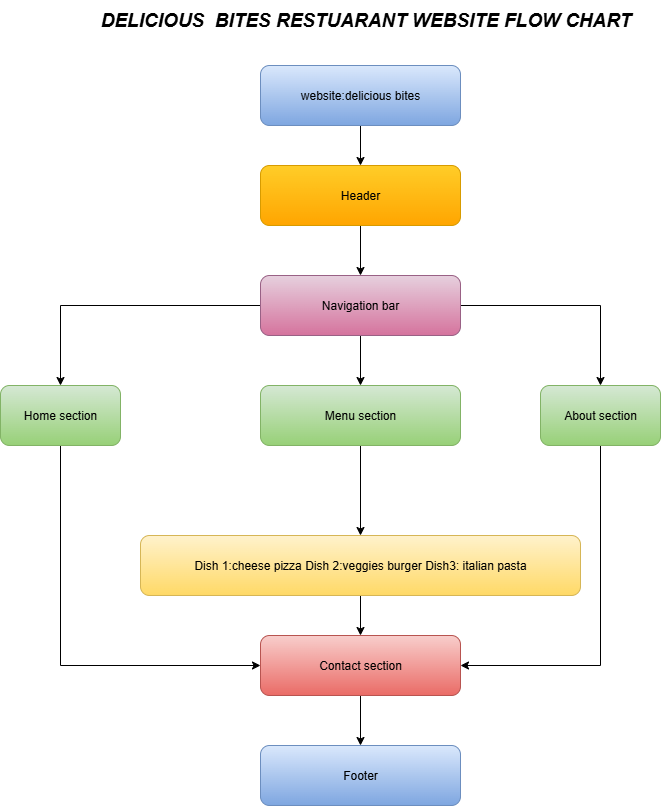

The diagram above was exported from draw.io. Its source (the exported page's mxGraphModel, read from the mxfile embedded in the PNG):
<mxGraphModel dx="2255" dy="1160" grid="1" gridSize="10" guides="1" tooltips="1" connect="1" arrows="1" fold="1" page="1" pageScale="1" pageWidth="850" pageHeight="1100" math="0" shadow="0">
  <root>
    <mxCell id="0" />
    <mxCell id="1" parent="0" />
    <mxCell id="xTBfULgbZ_gE36dQWX0i-12" style="edgeStyle=orthogonalEdgeStyle;rounded=0;orthogonalLoop=1;jettySize=auto;html=1;exitX=0.5;exitY=1;exitDx=0;exitDy=0;entryX=0.5;entryY=0;entryDx=0;entryDy=0;" edge="1" parent="1" source="xTBfULgbZ_gE36dQWX0i-1" target="xTBfULgbZ_gE36dQWX0i-2">
      <mxGeometry relative="1" as="geometry" />
    </mxCell>
    <mxCell id="xTBfULgbZ_gE36dQWX0i-1" value="website:delicious bites" style="rounded=1;whiteSpace=wrap;html=1;fillColor=#dae8fc;gradientColor=#7ea6e0;strokeColor=#6c8ebf;" vertex="1" parent="1">
      <mxGeometry x="320" y="90" width="200" height="60" as="geometry" />
    </mxCell>
    <mxCell id="xTBfULgbZ_gE36dQWX0i-13" style="edgeStyle=orthogonalEdgeStyle;rounded=0;orthogonalLoop=1;jettySize=auto;html=1;exitX=0.5;exitY=1;exitDx=0;exitDy=0;entryX=0.5;entryY=0;entryDx=0;entryDy=0;" edge="1" parent="1" source="xTBfULgbZ_gE36dQWX0i-2" target="xTBfULgbZ_gE36dQWX0i-3">
      <mxGeometry relative="1" as="geometry" />
    </mxCell>
    <mxCell id="xTBfULgbZ_gE36dQWX0i-2" value="Header" style="rounded=1;whiteSpace=wrap;html=1;fillColor=#ffcd28;gradientColor=#ffa500;strokeColor=#d79b00;" vertex="1" parent="1">
      <mxGeometry x="320" y="190" width="200" height="60" as="geometry" />
    </mxCell>
    <mxCell id="xTBfULgbZ_gE36dQWX0i-14" style="edgeStyle=orthogonalEdgeStyle;rounded=0;orthogonalLoop=1;jettySize=auto;html=1;exitX=0.5;exitY=1;exitDx=0;exitDy=0;entryX=0.5;entryY=0;entryDx=0;entryDy=0;" edge="1" parent="1" source="xTBfULgbZ_gE36dQWX0i-3" target="xTBfULgbZ_gE36dQWX0i-5">
      <mxGeometry relative="1" as="geometry" />
    </mxCell>
    <mxCell id="xTBfULgbZ_gE36dQWX0i-21" style="edgeStyle=orthogonalEdgeStyle;rounded=0;orthogonalLoop=1;jettySize=auto;html=1;exitX=0;exitY=0.5;exitDx=0;exitDy=0;entryX=0.5;entryY=0;entryDx=0;entryDy=0;" edge="1" parent="1" source="xTBfULgbZ_gE36dQWX0i-3" target="xTBfULgbZ_gE36dQWX0i-4">
      <mxGeometry relative="1" as="geometry" />
    </mxCell>
    <mxCell id="xTBfULgbZ_gE36dQWX0i-22" style="edgeStyle=orthogonalEdgeStyle;rounded=0;orthogonalLoop=1;jettySize=auto;html=1;exitX=1;exitY=0.5;exitDx=0;exitDy=0;entryX=0.5;entryY=0;entryDx=0;entryDy=0;" edge="1" parent="1" source="xTBfULgbZ_gE36dQWX0i-3" target="xTBfULgbZ_gE36dQWX0i-6">
      <mxGeometry relative="1" as="geometry" />
    </mxCell>
    <mxCell id="xTBfULgbZ_gE36dQWX0i-3" value="Navigation bar" style="rounded=1;whiteSpace=wrap;html=1;fillColor=#e6d0de;gradientColor=#d5739d;strokeColor=#996185;" vertex="1" parent="1">
      <mxGeometry x="320" y="300" width="200" height="60" as="geometry" />
    </mxCell>
    <mxCell id="xTBfULgbZ_gE36dQWX0i-23" style="edgeStyle=orthogonalEdgeStyle;rounded=0;orthogonalLoop=1;jettySize=auto;html=1;exitX=0.5;exitY=1;exitDx=0;exitDy=0;entryX=0;entryY=0.5;entryDx=0;entryDy=0;" edge="1" parent="1" source="xTBfULgbZ_gE36dQWX0i-4" target="xTBfULgbZ_gE36dQWX0i-8">
      <mxGeometry relative="1" as="geometry" />
    </mxCell>
    <mxCell id="xTBfULgbZ_gE36dQWX0i-4" value="Home section" style="rounded=1;whiteSpace=wrap;html=1;fillColor=#d5e8d4;gradientColor=#97d077;strokeColor=#82b366;" vertex="1" parent="1">
      <mxGeometry x="60" y="410" width="120" height="60" as="geometry" />
    </mxCell>
    <mxCell id="xTBfULgbZ_gE36dQWX0i-15" style="edgeStyle=orthogonalEdgeStyle;rounded=0;orthogonalLoop=1;jettySize=auto;html=1;exitX=0.5;exitY=1;exitDx=0;exitDy=0;entryX=0.5;entryY=0;entryDx=0;entryDy=0;" edge="1" parent="1" source="xTBfULgbZ_gE36dQWX0i-5" target="xTBfULgbZ_gE36dQWX0i-7">
      <mxGeometry relative="1" as="geometry" />
    </mxCell>
    <mxCell id="xTBfULgbZ_gE36dQWX0i-5" value="Menu section" style="rounded=1;whiteSpace=wrap;html=1;fillColor=#d5e8d4;gradientColor=#97d077;strokeColor=#82b366;" vertex="1" parent="1">
      <mxGeometry x="320" y="410" width="200" height="60" as="geometry" />
    </mxCell>
    <mxCell id="xTBfULgbZ_gE36dQWX0i-24" style="edgeStyle=orthogonalEdgeStyle;rounded=0;orthogonalLoop=1;jettySize=auto;html=1;exitX=0.5;exitY=1;exitDx=0;exitDy=0;entryX=1;entryY=0.5;entryDx=0;entryDy=0;" edge="1" parent="1" source="xTBfULgbZ_gE36dQWX0i-6" target="xTBfULgbZ_gE36dQWX0i-8">
      <mxGeometry relative="1" as="geometry" />
    </mxCell>
    <mxCell id="xTBfULgbZ_gE36dQWX0i-6" value="About section" style="rounded=1;whiteSpace=wrap;html=1;fillColor=#d5e8d4;gradientColor=#97d077;strokeColor=#82b366;" vertex="1" parent="1">
      <mxGeometry x="600" y="410" width="120" height="60" as="geometry" />
    </mxCell>
    <mxCell id="xTBfULgbZ_gE36dQWX0i-16" style="edgeStyle=orthogonalEdgeStyle;rounded=0;orthogonalLoop=1;jettySize=auto;html=1;exitX=0.5;exitY=1;exitDx=0;exitDy=0;entryX=0.5;entryY=0;entryDx=0;entryDy=0;" edge="1" parent="1" source="xTBfULgbZ_gE36dQWX0i-7" target="xTBfULgbZ_gE36dQWX0i-8">
      <mxGeometry relative="1" as="geometry" />
    </mxCell>
    <mxCell id="xTBfULgbZ_gE36dQWX0i-7" value="Dish 1:cheese pizza Dish 2:veggies burger Dish3: italian pasta" style="rounded=1;whiteSpace=wrap;html=1;fillColor=#fff2cc;gradientColor=#ffd966;strokeColor=#d6b656;" vertex="1" parent="1">
      <mxGeometry x="200" y="560" width="440" height="60" as="geometry" />
    </mxCell>
    <mxCell id="xTBfULgbZ_gE36dQWX0i-20" style="edgeStyle=orthogonalEdgeStyle;rounded=0;orthogonalLoop=1;jettySize=auto;html=1;exitX=0.5;exitY=1;exitDx=0;exitDy=0;entryX=0.5;entryY=0;entryDx=0;entryDy=0;" edge="1" parent="1" source="xTBfULgbZ_gE36dQWX0i-8" target="xTBfULgbZ_gE36dQWX0i-9">
      <mxGeometry relative="1" as="geometry" />
    </mxCell>
    <mxCell id="xTBfULgbZ_gE36dQWX0i-8" value="Contact section" style="rounded=1;whiteSpace=wrap;html=1;fillColor=#f8cecc;gradientColor=#ea6b66;strokeColor=#b85450;" vertex="1" parent="1">
      <mxGeometry x="320" y="660" width="200" height="60" as="geometry" />
    </mxCell>
    <mxCell id="xTBfULgbZ_gE36dQWX0i-9" value="Footer" style="rounded=1;whiteSpace=wrap;html=1;fillColor=#dae8fc;gradientColor=#7ea6e0;strokeColor=#6c8ebf;" vertex="1" parent="1">
      <mxGeometry x="320" y="770" width="200" height="60" as="geometry" />
    </mxCell>
    <mxCell id="xTBfULgbZ_gE36dQWX0i-25" value="-" style="text;html=1;align=center;verticalAlign=middle;resizable=0;points=[];autosize=1;strokeColor=none;fillColor=none;" vertex="1" parent="1">
      <mxGeometry x="390" y="30" width="30" height="30" as="geometry" />
    </mxCell>
    <mxCell id="xTBfULgbZ_gE36dQWX0i-26" value="DELICIOUS&amp;nbsp; BITES RESTUARANT WEBSITE FLOW CHART" style="text;html=1;align=center;verticalAlign=middle;resizable=0;points=[];autosize=1;strokeColor=none;fillColor=none;fontSize=19;fontStyle=3" vertex="1" parent="1">
      <mxGeometry x="150" y="25" width="550" height="40" as="geometry" />
    </mxCell>
  </root>
</mxGraphModel>